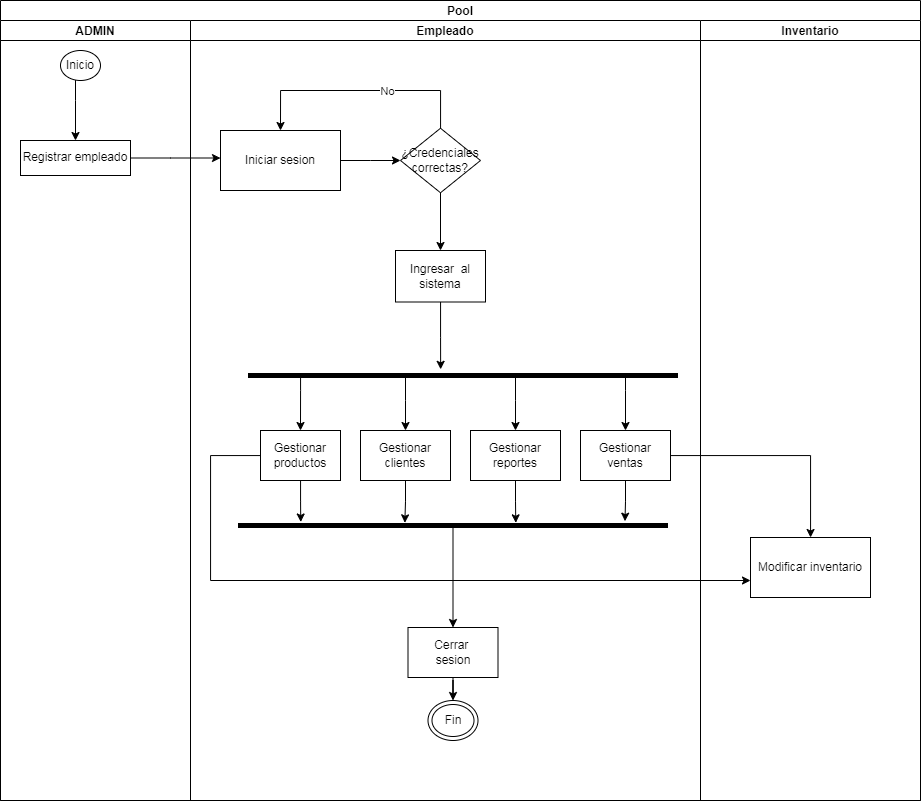

The diagram above was exported from draw.io. Its source (the exported page's mxGraphModel, read from the mxfile embedded in the PNG):
<mxGraphModel dx="1021" dy="529" grid="1" gridSize="10" guides="1" tooltips="1" connect="1" arrows="1" fold="1" page="1" pageScale="1" pageWidth="1169" pageHeight="826" background="none" math="0" shadow="0">
  <root>
    <mxCell id="0" />
    <mxCell id="1" parent="0" />
    <mxCell id="YaI_jqcHxzRM1Q7Hjf_F-51" value="Pool" style="swimlane;childLayout=stackLayout;resizeParent=1;resizeParentMax=0;startSize=20;" parent="1" vertex="1">
      <mxGeometry x="130" y="13" width="920" height="800" as="geometry" />
    </mxCell>
    <mxCell id="YaI_jqcHxzRM1Q7Hjf_F-52" value="ADMIN" style="swimlane;startSize=20;" parent="YaI_jqcHxzRM1Q7Hjf_F-51" vertex="1">
      <mxGeometry y="20" width="190" height="780" as="geometry" />
    </mxCell>
    <mxCell id="W7hiXjcHrODxFYiXmO9p-27" style="edgeStyle=orthogonalEdgeStyle;rounded=0;orthogonalLoop=1;jettySize=auto;html=1;" parent="YaI_jqcHxzRM1Q7Hjf_F-52" source="YaI_jqcHxzRM1Q7Hjf_F-55" target="YaI_jqcHxzRM1Q7Hjf_F-58" edge="1">
      <mxGeometry relative="1" as="geometry">
        <Array as="points">
          <mxPoint x="75" y="80" />
          <mxPoint x="75" y="80" />
        </Array>
      </mxGeometry>
    </mxCell>
    <mxCell id="YaI_jqcHxzRM1Q7Hjf_F-55" value="Inicio" style="ellipse;whiteSpace=wrap;html=1;" parent="YaI_jqcHxzRM1Q7Hjf_F-52" vertex="1">
      <mxGeometry x="60" y="30" width="40" height="30" as="geometry" />
    </mxCell>
    <mxCell id="YaI_jqcHxzRM1Q7Hjf_F-58" value="Registrar empleado" style="whiteSpace=wrap;html=1;fillColor=rgb(255, 255, 255);strokeColor=rgb(0, 0, 0);fontColor=rgb(0, 0, 0);" parent="YaI_jqcHxzRM1Q7Hjf_F-52" vertex="1">
      <mxGeometry x="20" y="120" width="110" height="35" as="geometry" />
    </mxCell>
    <mxCell id="YaI_jqcHxzRM1Q7Hjf_F-53" value="Empleado" style="swimlane;startSize=20;" parent="YaI_jqcHxzRM1Q7Hjf_F-51" vertex="1">
      <mxGeometry x="190" y="20" width="510" height="780" as="geometry" />
    </mxCell>
    <mxCell id="k-qhaHeWjQ1r6r7TZP5T-7" style="edgeStyle=orthogonalEdgeStyle;rounded=0;orthogonalLoop=1;jettySize=auto;html=1;" parent="YaI_jqcHxzRM1Q7Hjf_F-53" source="YaI_jqcHxzRM1Q7Hjf_F-60" target="YaI_jqcHxzRM1Q7Hjf_F-62" edge="1">
      <mxGeometry relative="1" as="geometry" />
    </mxCell>
    <mxCell id="YaI_jqcHxzRM1Q7Hjf_F-60" value="Iniciar sesion" style="whiteSpace=wrap;html=1;fillColor=rgb(255, 255, 255);strokeColor=rgb(0, 0, 0);fontColor=rgb(0, 0, 0);" parent="YaI_jqcHxzRM1Q7Hjf_F-53" vertex="1">
      <mxGeometry x="30" y="110" width="120" height="60" as="geometry" />
    </mxCell>
    <mxCell id="W7hiXjcHrODxFYiXmO9p-6" style="edgeStyle=orthogonalEdgeStyle;rounded=0;orthogonalLoop=1;jettySize=auto;html=1;" parent="YaI_jqcHxzRM1Q7Hjf_F-53" source="YaI_jqcHxzRM1Q7Hjf_F-62" target="YaI_jqcHxzRM1Q7Hjf_F-67" edge="1">
      <mxGeometry relative="1" as="geometry" />
    </mxCell>
    <mxCell id="YaI_jqcHxzRM1Q7Hjf_F-62" value="¿Credenciales &lt;br&gt;correctas?" style="rhombus;whiteSpace=wrap;html=1;fillColor=rgb(255, 255, 255);strokeColor=rgb(0, 0, 0);fontColor=rgb(0, 0, 0);" parent="YaI_jqcHxzRM1Q7Hjf_F-53" vertex="1">
      <mxGeometry x="210" y="107.75" width="80" height="64.5" as="geometry" />
    </mxCell>
    <mxCell id="W7hiXjcHrODxFYiXmO9p-36" style="edgeStyle=orthogonalEdgeStyle;rounded=0;orthogonalLoop=1;jettySize=auto;html=1;entryX=1.2;entryY=0.146;entryDx=0;entryDy=0;entryPerimeter=0;" parent="YaI_jqcHxzRM1Q7Hjf_F-53" source="YaI_jqcHxzRM1Q7Hjf_F-72" target="W7hiXjcHrODxFYiXmO9p-31" edge="1">
      <mxGeometry relative="1" as="geometry" />
    </mxCell>
    <mxCell id="YaI_jqcHxzRM1Q7Hjf_F-72" value="Gestionar productos" style="whiteSpace=wrap;html=1;fillColor=rgb(255, 255, 255);strokeColor=rgb(0, 0, 0);fontColor=rgb(0, 0, 0);" parent="YaI_jqcHxzRM1Q7Hjf_F-53" vertex="1">
      <mxGeometry x="70" y="410" width="80" height="50" as="geometry" />
    </mxCell>
    <mxCell id="W7hiXjcHrODxFYiXmO9p-30" style="edgeStyle=orthogonalEdgeStyle;rounded=0;orthogonalLoop=1;jettySize=auto;html=1;entryX=1.733;entryY=0.448;entryDx=0;entryDy=0;entryPerimeter=0;" parent="YaI_jqcHxzRM1Q7Hjf_F-53" source="YaI_jqcHxzRM1Q7Hjf_F-67" target="W7hiXjcHrODxFYiXmO9p-7" edge="1">
      <mxGeometry relative="1" as="geometry" />
    </mxCell>
    <mxCell id="YaI_jqcHxzRM1Q7Hjf_F-67" value="Ingresar&amp;nbsp; al sistema" style="whiteSpace=wrap;html=1;fillColor=rgb(255, 255, 255);strokeColor=rgb(0, 0, 0);fontColor=rgb(0, 0, 0);" parent="YaI_jqcHxzRM1Q7Hjf_F-53" vertex="1">
      <mxGeometry x="205" y="230" width="90" height="51.5" as="geometry" />
    </mxCell>
    <mxCell id="W7hiXjcHrODxFYiXmO9p-4" style="edgeStyle=orthogonalEdgeStyle;rounded=0;orthogonalLoop=1;jettySize=auto;html=1;entryX=0.5;entryY=0;entryDx=0;entryDy=0;" parent="YaI_jqcHxzRM1Q7Hjf_F-53" source="YaI_jqcHxzRM1Q7Hjf_F-62" target="YaI_jqcHxzRM1Q7Hjf_F-60" edge="1">
      <mxGeometry relative="1" as="geometry">
        <mxPoint x="90" y="70" as="targetPoint" />
        <Array as="points">
          <mxPoint x="250" y="70" />
          <mxPoint x="90" y="70" />
        </Array>
      </mxGeometry>
    </mxCell>
    <mxCell id="W7hiXjcHrODxFYiXmO9p-5" value="No" style="edgeLabel;html=1;align=center;verticalAlign=middle;resizable=0;points=[];" parent="W7hiXjcHrODxFYiXmO9p-4" connectable="0" vertex="1">
      <mxGeometry x="-0.2294" relative="1" as="geometry">
        <mxPoint as="offset" />
      </mxGeometry>
    </mxCell>
    <mxCell id="W7hiXjcHrODxFYiXmO9p-16" style="edgeStyle=orthogonalEdgeStyle;rounded=0;orthogonalLoop=1;jettySize=auto;html=1;entryX=0.5;entryY=0;entryDx=0;entryDy=0;" parent="YaI_jqcHxzRM1Q7Hjf_F-53" source="W7hiXjcHrODxFYiXmO9p-7" target="YaI_jqcHxzRM1Q7Hjf_F-72" edge="1">
      <mxGeometry relative="1" as="geometry">
        <Array as="points">
          <mxPoint x="110" y="370" />
          <mxPoint x="110" y="370" />
        </Array>
      </mxGeometry>
    </mxCell>
    <mxCell id="W7hiXjcHrODxFYiXmO9p-29" style="edgeStyle=orthogonalEdgeStyle;rounded=0;orthogonalLoop=1;jettySize=auto;html=1;" parent="YaI_jqcHxzRM1Q7Hjf_F-53" source="W7hiXjcHrODxFYiXmO9p-7" target="W7hiXjcHrODxFYiXmO9p-25" edge="1">
      <mxGeometry relative="1" as="geometry">
        <Array as="points">
          <mxPoint x="435" y="370" />
          <mxPoint x="435" y="370" />
        </Array>
      </mxGeometry>
    </mxCell>
    <mxCell id="W7hiXjcHrODxFYiXmO9p-7" value="" style="html=1;points=[];perimeter=orthogonalPerimeter;fillColor=#000000;strokeColor=none;rotation=-90;" parent="YaI_jqcHxzRM1Q7Hjf_F-53" vertex="1">
      <mxGeometry x="270" y="140" width="5" height="430" as="geometry" />
    </mxCell>
    <mxCell id="W7hiXjcHrODxFYiXmO9p-19" value="" style="edgeStyle=orthogonalEdgeStyle;rounded=0;orthogonalLoop=1;jettySize=auto;html=1;" parent="YaI_jqcHxzRM1Q7Hjf_F-53" source="W7hiXjcHrODxFYiXmO9p-7" target="W7hiXjcHrODxFYiXmO9p-20" edge="1">
      <mxGeometry relative="1" as="geometry">
        <mxPoint x="202" y="410" as="targetPoint" />
        <Array as="points">
          <mxPoint x="215" y="380" />
          <mxPoint x="215" y="380" />
        </Array>
      </mxGeometry>
    </mxCell>
    <mxCell id="W7hiXjcHrODxFYiXmO9p-33" style="edgeStyle=orthogonalEdgeStyle;rounded=0;orthogonalLoop=1;jettySize=auto;html=1;entryX=1.033;entryY=0.388;entryDx=0;entryDy=0;entryPerimeter=0;" parent="YaI_jqcHxzRM1Q7Hjf_F-53" source="W7hiXjcHrODxFYiXmO9p-20" target="W7hiXjcHrODxFYiXmO9p-31" edge="1">
      <mxGeometry relative="1" as="geometry" />
    </mxCell>
    <mxCell id="W7hiXjcHrODxFYiXmO9p-20" value="Gestionar&lt;br&gt;clientes" style="rounded=0;whiteSpace=wrap;html=1;" parent="YaI_jqcHxzRM1Q7Hjf_F-53" vertex="1">
      <mxGeometry x="170" y="410" width="90" height="50" as="geometry" />
    </mxCell>
    <mxCell id="W7hiXjcHrODxFYiXmO9p-34" style="edgeStyle=orthogonalEdgeStyle;rounded=0;orthogonalLoop=1;jettySize=auto;html=1;entryX=1.033;entryY=0.646;entryDx=0;entryDy=0;entryPerimeter=0;" parent="YaI_jqcHxzRM1Q7Hjf_F-53" source="W7hiXjcHrODxFYiXmO9p-24" target="W7hiXjcHrODxFYiXmO9p-31" edge="1">
      <mxGeometry relative="1" as="geometry" />
    </mxCell>
    <mxCell id="W7hiXjcHrODxFYiXmO9p-24" value="Gestionar&lt;br&gt;reportes" style="rounded=0;whiteSpace=wrap;html=1;" parent="YaI_jqcHxzRM1Q7Hjf_F-53" vertex="1">
      <mxGeometry x="280" y="410" width="90" height="50" as="geometry" />
    </mxCell>
    <mxCell id="W7hiXjcHrODxFYiXmO9p-21" style="edgeStyle=orthogonalEdgeStyle;rounded=0;orthogonalLoop=1;jettySize=auto;html=1;" parent="YaI_jqcHxzRM1Q7Hjf_F-53" source="W7hiXjcHrODxFYiXmO9p-7" target="W7hiXjcHrODxFYiXmO9p-24" edge="1">
      <mxGeometry relative="1" as="geometry">
        <mxPoint x="310" y="410" as="targetPoint" />
        <Array as="points">
          <mxPoint x="325" y="380" />
          <mxPoint x="325" y="380" />
        </Array>
      </mxGeometry>
    </mxCell>
    <mxCell id="W7hiXjcHrODxFYiXmO9p-35" style="edgeStyle=orthogonalEdgeStyle;rounded=0;orthogonalLoop=1;jettySize=auto;html=1;entryX=1.367;entryY=0.9;entryDx=0;entryDy=0;entryPerimeter=0;" parent="YaI_jqcHxzRM1Q7Hjf_F-53" source="W7hiXjcHrODxFYiXmO9p-25" target="W7hiXjcHrODxFYiXmO9p-31" edge="1">
      <mxGeometry relative="1" as="geometry" />
    </mxCell>
    <mxCell id="W7hiXjcHrODxFYiXmO9p-25" value="Gestionar&lt;br&gt;ventas" style="rounded=0;whiteSpace=wrap;html=1;" parent="YaI_jqcHxzRM1Q7Hjf_F-53" vertex="1">
      <mxGeometry x="390" y="410" width="90" height="50" as="geometry" />
    </mxCell>
    <mxCell id="W7hiXjcHrODxFYiXmO9p-49" style="edgeStyle=orthogonalEdgeStyle;rounded=0;orthogonalLoop=1;jettySize=auto;html=1;" parent="YaI_jqcHxzRM1Q7Hjf_F-53" source="W7hiXjcHrODxFYiXmO9p-31" target="W7hiXjcHrODxFYiXmO9p-48" edge="1">
      <mxGeometry relative="1" as="geometry" />
    </mxCell>
    <mxCell id="W7hiXjcHrODxFYiXmO9p-31" value="" style="html=1;points=[];perimeter=orthogonalPerimeter;fillColor=#000000;strokeColor=none;rotation=-90;" parent="YaI_jqcHxzRM1Q7Hjf_F-53" vertex="1">
      <mxGeometry x="260" y="290" width="5" height="430" as="geometry" />
    </mxCell>
    <mxCell id="W7hiXjcHrODxFYiXmO9p-43" value="Fin" style="ellipse;shape=doubleEllipse;whiteSpace=wrap;html=1;" parent="YaI_jqcHxzRM1Q7Hjf_F-53" vertex="1">
      <mxGeometry x="237.5" y="680" width="50" height="40" as="geometry" />
    </mxCell>
    <mxCell id="W7hiXjcHrODxFYiXmO9p-50" style="edgeStyle=orthogonalEdgeStyle;rounded=0;orthogonalLoop=1;jettySize=auto;html=1;" parent="YaI_jqcHxzRM1Q7Hjf_F-53" source="W7hiXjcHrODxFYiXmO9p-48" target="W7hiXjcHrODxFYiXmO9p-43" edge="1">
      <mxGeometry relative="1" as="geometry" />
    </mxCell>
    <mxCell id="W7hiXjcHrODxFYiXmO9p-48" value="Cerrar&amp;nbsp;&lt;br&gt;sesion" style="rounded=0;whiteSpace=wrap;html=1;" parent="YaI_jqcHxzRM1Q7Hjf_F-53" vertex="1">
      <mxGeometry x="217.5" y="607" width="90" height="50" as="geometry" />
    </mxCell>
    <mxCell id="W7hiXjcHrODxFYiXmO9p-3" style="edgeStyle=orthogonalEdgeStyle;rounded=0;orthogonalLoop=1;jettySize=auto;html=1;" parent="YaI_jqcHxzRM1Q7Hjf_F-51" source="YaI_jqcHxzRM1Q7Hjf_F-58" target="YaI_jqcHxzRM1Q7Hjf_F-60" edge="1">
      <mxGeometry relative="1" as="geometry">
        <Array as="points">
          <mxPoint x="170" y="157" />
          <mxPoint x="170" y="157" />
        </Array>
      </mxGeometry>
    </mxCell>
    <mxCell id="W7hiXjcHrODxFYiXmO9p-39" style="edgeStyle=orthogonalEdgeStyle;rounded=0;orthogonalLoop=1;jettySize=auto;html=1;" parent="YaI_jqcHxzRM1Q7Hjf_F-51" source="YaI_jqcHxzRM1Q7Hjf_F-72" target="W7hiXjcHrODxFYiXmO9p-22" edge="1">
      <mxGeometry relative="1" as="geometry">
        <Array as="points">
          <mxPoint x="210" y="455" />
          <mxPoint x="210" y="580" />
        </Array>
      </mxGeometry>
    </mxCell>
    <mxCell id="W7hiXjcHrODxFYiXmO9p-41" style="edgeStyle=orthogonalEdgeStyle;rounded=0;orthogonalLoop=1;jettySize=auto;html=1;" parent="YaI_jqcHxzRM1Q7Hjf_F-51" source="W7hiXjcHrODxFYiXmO9p-25" target="W7hiXjcHrODxFYiXmO9p-22" edge="1">
      <mxGeometry relative="1" as="geometry" />
    </mxCell>
    <mxCell id="YaI_jqcHxzRM1Q7Hjf_F-54" value="Inventario" style="swimlane;startSize=20;" parent="YaI_jqcHxzRM1Q7Hjf_F-51" vertex="1">
      <mxGeometry x="700" y="20" width="220" height="780" as="geometry" />
    </mxCell>
    <mxCell id="W7hiXjcHrODxFYiXmO9p-22" value="Modificar inventario" style="rounded=0;whiteSpace=wrap;html=1;" parent="YaI_jqcHxzRM1Q7Hjf_F-54" vertex="1">
      <mxGeometry x="50" y="517" width="120" height="60" as="geometry" />
    </mxCell>
  </root>
</mxGraphModel>